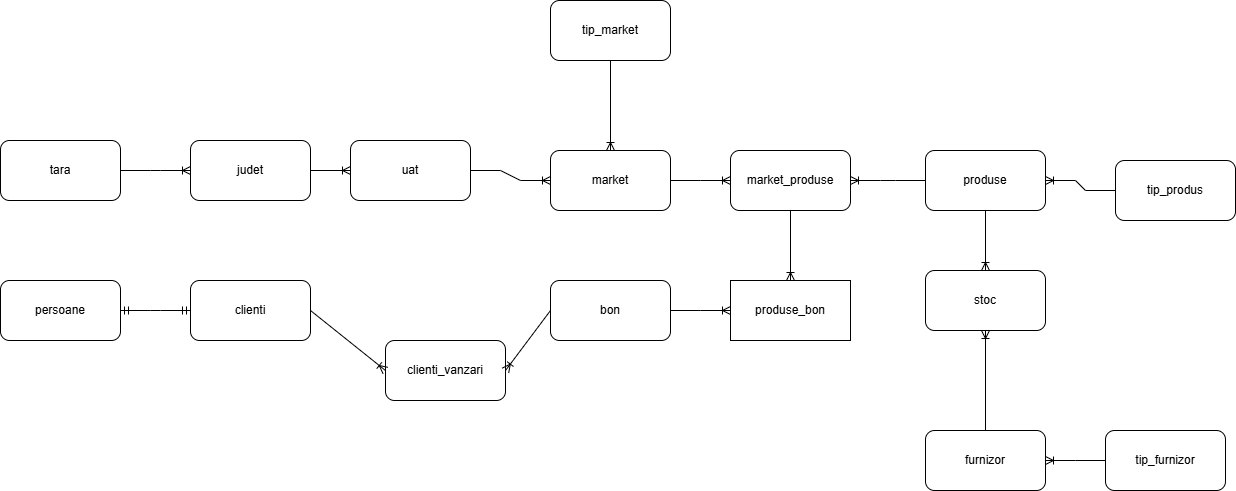

The diagram above was exported from draw.io. Its source (the exported page's mxGraphModel, read from the mxfile embedded in the PNG):
<mxGraphModel dx="1687" dy="2008" grid="1" gridSize="10" guides="1" tooltips="1" connect="1" arrows="1" fold="1" page="1" pageScale="1" pageWidth="850" pageHeight="1100" math="0" shadow="0" extFonts="Permanent Marker^https://fonts.googleapis.com/css?family=Permanent+Marker">
  <root>
    <mxCell id="0" />
    <mxCell id="1" parent="0" />
    <mxCell id="9MebMyxqIFHPS86as1PU-1" value="uat" style="rounded=1;whiteSpace=wrap;html=1;" vertex="1" parent="1">
      <mxGeometry x="390" y="20" width="120" height="60" as="geometry" />
    </mxCell>
    <mxCell id="9MebMyxqIFHPS86as1PU-2" value="tara" style="rounded=1;whiteSpace=wrap;html=1;" vertex="1" parent="1">
      <mxGeometry x="40" y="20" width="120" height="60" as="geometry" />
    </mxCell>
    <mxCell id="9MebMyxqIFHPS86as1PU-3" value="judet" style="rounded=1;whiteSpace=wrap;html=1;" vertex="1" parent="1">
      <mxGeometry x="230" y="20" width="120" height="60" as="geometry" />
    </mxCell>
    <mxCell id="9MebMyxqIFHPS86as1PU-4" value="market" style="rounded=1;whiteSpace=wrap;html=1;" vertex="1" parent="1">
      <mxGeometry x="590" y="30" width="120" height="60" as="geometry" />
    </mxCell>
    <mxCell id="9MebMyxqIFHPS86as1PU-5" value="tip_market" style="rounded=1;whiteSpace=wrap;html=1;" vertex="1" parent="1">
      <mxGeometry x="590" y="-120" width="120" height="60" as="geometry" />
    </mxCell>
    <mxCell id="9MebMyxqIFHPS86as1PU-6" value="bon" style="rounded=1;whiteSpace=wrap;html=1;" vertex="1" parent="1">
      <mxGeometry x="590" y="160" width="120" height="60" as="geometry" />
    </mxCell>
    <mxCell id="9MebMyxqIFHPS86as1PU-7" value="clienti" style="rounded=1;whiteSpace=wrap;html=1;" vertex="1" parent="1">
      <mxGeometry x="230" y="160" width="120" height="60" as="geometry" />
    </mxCell>
    <mxCell id="9MebMyxqIFHPS86as1PU-8" value="persoane" style="rounded=1;whiteSpace=wrap;html=1;" vertex="1" parent="1">
      <mxGeometry x="40" y="160" width="120" height="60" as="geometry" />
    </mxCell>
    <mxCell id="9MebMyxqIFHPS86as1PU-9" value="stoc" style="rounded=1;whiteSpace=wrap;html=1;" vertex="1" parent="1">
      <mxGeometry x="965" y="150" width="120" height="60" as="geometry" />
    </mxCell>
    <mxCell id="9MebMyxqIFHPS86as1PU-10" value="produse" style="rounded=1;whiteSpace=wrap;html=1;" vertex="1" parent="1">
      <mxGeometry x="965" y="30" width="120" height="60" as="geometry" />
    </mxCell>
    <mxCell id="9MebMyxqIFHPS86as1PU-11" value="tip_produs" style="rounded=1;whiteSpace=wrap;html=1;" vertex="1" parent="1">
      <mxGeometry x="1155" y="40" width="120" height="60" as="geometry" />
    </mxCell>
    <mxCell id="9MebMyxqIFHPS86as1PU-12" value="tip_furnizor" style="rounded=1;whiteSpace=wrap;html=1;" vertex="1" parent="1">
      <mxGeometry x="1145" y="310" width="120" height="60" as="geometry" />
    </mxCell>
    <mxCell id="9MebMyxqIFHPS86as1PU-13" value="furnizor" style="rounded=1;whiteSpace=wrap;html=1;" vertex="1" parent="1">
      <mxGeometry x="965" y="310" width="120" height="60" as="geometry" />
    </mxCell>
    <mxCell id="9MebMyxqIFHPS86as1PU-14" value="" style="edgeStyle=entityRelationEdgeStyle;fontSize=12;html=1;endArrow=ERoneToMany;rounded=0;exitX=1;exitY=0.5;exitDx=0;exitDy=0;entryX=0;entryY=0.5;entryDx=0;entryDy=0;" edge="1" parent="1" source="9MebMyxqIFHPS86as1PU-3" target="9MebMyxqIFHPS86as1PU-1">
      <mxGeometry width="100" height="100" relative="1" as="geometry">
        <mxPoint x="520" y="120" as="sourcePoint" />
        <mxPoint x="620" y="20" as="targetPoint" />
      </mxGeometry>
    </mxCell>
    <mxCell id="9MebMyxqIFHPS86as1PU-15" value="" style="edgeStyle=entityRelationEdgeStyle;fontSize=12;html=1;endArrow=ERoneToMany;rounded=0;exitX=1;exitY=0.5;exitDx=0;exitDy=0;entryX=0;entryY=0.5;entryDx=0;entryDy=0;" edge="1" parent="1" source="9MebMyxqIFHPS86as1PU-2" target="9MebMyxqIFHPS86as1PU-3">
      <mxGeometry width="100" height="100" relative="1" as="geometry">
        <mxPoint x="430" y="230" as="sourcePoint" />
        <mxPoint x="530" y="130" as="targetPoint" />
      </mxGeometry>
    </mxCell>
    <mxCell id="9MebMyxqIFHPS86as1PU-19" value="" style="edgeStyle=entityRelationEdgeStyle;fontSize=12;html=1;endArrow=ERoneToMany;rounded=0;exitX=1;exitY=0.5;exitDx=0;exitDy=0;entryX=0;entryY=0.5;entryDx=0;entryDy=0;" edge="1" parent="1" source="9MebMyxqIFHPS86as1PU-1" target="9MebMyxqIFHPS86as1PU-4">
      <mxGeometry width="100" height="100" relative="1" as="geometry">
        <mxPoint x="430" y="230" as="sourcePoint" />
        <mxPoint x="530" y="130" as="targetPoint" />
      </mxGeometry>
    </mxCell>
    <mxCell id="9MebMyxqIFHPS86as1PU-20" value="" style="fontSize=12;html=1;endArrow=ERoneToMany;rounded=0;exitX=0.5;exitY=1;exitDx=0;exitDy=0;entryX=0.5;entryY=0;entryDx=0;entryDy=0;" edge="1" parent="1" source="9MebMyxqIFHPS86as1PU-5" target="9MebMyxqIFHPS86as1PU-4">
      <mxGeometry width="100" height="100" relative="1" as="geometry">
        <mxPoint x="600" y="230" as="sourcePoint" />
        <mxPoint x="700" y="130" as="targetPoint" />
      </mxGeometry>
    </mxCell>
    <mxCell id="9MebMyxqIFHPS86as1PU-21" value="" style="edgeStyle=entityRelationEdgeStyle;fontSize=12;html=1;endArrow=ERmandOne;startArrow=ERmandOne;rounded=0;entryX=0;entryY=0.5;entryDx=0;entryDy=0;exitX=1;exitY=0.5;exitDx=0;exitDy=0;" edge="1" parent="1" source="9MebMyxqIFHPS86as1PU-8" target="9MebMyxqIFHPS86as1PU-7">
      <mxGeometry width="100" height="100" relative="1" as="geometry">
        <mxPoint x="115" y="260" as="sourcePoint" />
        <mxPoint x="215" y="160" as="targetPoint" />
      </mxGeometry>
    </mxCell>
    <mxCell id="9MebMyxqIFHPS86as1PU-28" value="clienti_vanzari" style="rounded=1;whiteSpace=wrap;html=1;" vertex="1" parent="1">
      <mxGeometry x="425" y="220" width="120" height="60" as="geometry" />
    </mxCell>
    <mxCell id="9MebMyxqIFHPS86as1PU-29" value="" style="fontSize=12;html=1;endArrow=ERoneToMany;rounded=0;exitX=0;exitY=0.5;exitDx=0;exitDy=0;entryX=1;entryY=0.5;entryDx=0;entryDy=0;" edge="1" parent="1" source="9MebMyxqIFHPS86as1PU-6" target="9MebMyxqIFHPS86as1PU-28">
      <mxGeometry width="100" height="100" relative="1" as="geometry">
        <mxPoint x="440" y="260" as="sourcePoint" />
        <mxPoint x="540" y="160" as="targetPoint" />
      </mxGeometry>
    </mxCell>
    <mxCell id="9MebMyxqIFHPS86as1PU-30" value="" style="fontSize=12;html=1;endArrow=ERoneToMany;rounded=0;exitX=1;exitY=0.5;exitDx=0;exitDy=0;entryX=0;entryY=0.5;entryDx=0;entryDy=0;" edge="1" parent="1" source="9MebMyxqIFHPS86as1PU-7" target="9MebMyxqIFHPS86as1PU-28">
      <mxGeometry width="100" height="100" relative="1" as="geometry">
        <mxPoint x="440" y="260" as="sourcePoint" />
        <mxPoint x="540" y="160" as="targetPoint" />
      </mxGeometry>
    </mxCell>
    <mxCell id="9MebMyxqIFHPS86as1PU-32" value="" style="edgeStyle=entityRelationEdgeStyle;fontSize=12;html=1;endArrow=ERoneToMany;rounded=0;exitX=0;exitY=0.5;exitDx=0;exitDy=0;entryX=1;entryY=0.5;entryDx=0;entryDy=0;" edge="1" parent="1" source="9MebMyxqIFHPS86as1PU-11" target="9MebMyxqIFHPS86as1PU-10">
      <mxGeometry width="100" height="100" relative="1" as="geometry">
        <mxPoint x="1205" y="170" as="sourcePoint" />
        <mxPoint x="1305" y="70" as="targetPoint" />
      </mxGeometry>
    </mxCell>
    <mxCell id="9MebMyxqIFHPS86as1PU-34" value="" style="edgeStyle=entityRelationEdgeStyle;fontSize=12;html=1;endArrow=ERoneToMany;rounded=0;exitX=0;exitY=0.5;exitDx=0;exitDy=0;entryX=1;entryY=0.5;entryDx=0;entryDy=0;" edge="1" parent="1" source="9MebMyxqIFHPS86as1PU-12" target="9MebMyxqIFHPS86as1PU-13">
      <mxGeometry width="100" height="100" relative="1" as="geometry">
        <mxPoint x="1280" y="250" as="sourcePoint" />
        <mxPoint x="1380" y="150" as="targetPoint" />
      </mxGeometry>
    </mxCell>
    <mxCell id="9MebMyxqIFHPS86as1PU-35" value="" style="fontSize=12;html=1;endArrow=ERoneToMany;rounded=0;exitX=0.5;exitY=1;exitDx=0;exitDy=0;entryX=0.5;entryY=0;entryDx=0;entryDy=0;" edge="1" parent="1" source="9MebMyxqIFHPS86as1PU-10" target="9MebMyxqIFHPS86as1PU-9">
      <mxGeometry width="100" height="100" relative="1" as="geometry">
        <mxPoint x="1205" y="170" as="sourcePoint" />
        <mxPoint x="1305" y="70" as="targetPoint" />
      </mxGeometry>
    </mxCell>
    <mxCell id="9MebMyxqIFHPS86as1PU-36" value="" style="fontSize=12;html=1;endArrow=ERoneToMany;rounded=0;exitX=0.5;exitY=0;exitDx=0;exitDy=0;entryX=0.5;entryY=1;entryDx=0;entryDy=0;" edge="1" parent="1" source="9MebMyxqIFHPS86as1PU-13" target="9MebMyxqIFHPS86as1PU-9">
      <mxGeometry width="100" height="100" relative="1" as="geometry">
        <mxPoint x="1205" y="170" as="sourcePoint" />
        <mxPoint x="1305" y="70" as="targetPoint" />
      </mxGeometry>
    </mxCell>
    <mxCell id="9MebMyxqIFHPS86as1PU-38" value="market_produse" style="rounded=1;whiteSpace=wrap;html=1;" vertex="1" parent="1">
      <mxGeometry x="770" y="30" width="120" height="60" as="geometry" />
    </mxCell>
    <mxCell id="9MebMyxqIFHPS86as1PU-39" value="" style="edgeStyle=entityRelationEdgeStyle;fontSize=12;html=1;endArrow=ERoneToMany;rounded=0;exitX=1;exitY=0.5;exitDx=0;exitDy=0;entryX=0;entryY=0.5;entryDx=0;entryDy=0;" edge="1" parent="1" source="9MebMyxqIFHPS86as1PU-4" target="9MebMyxqIFHPS86as1PU-38">
      <mxGeometry width="100" height="100" relative="1" as="geometry">
        <mxPoint x="620" y="220" as="sourcePoint" />
        <mxPoint x="720" y="120" as="targetPoint" />
      </mxGeometry>
    </mxCell>
    <mxCell id="9MebMyxqIFHPS86as1PU-40" value="" style="edgeStyle=entityRelationEdgeStyle;fontSize=12;html=1;endArrow=ERoneToMany;rounded=0;exitX=0;exitY=0.5;exitDx=0;exitDy=0;entryX=1;entryY=0.5;entryDx=0;entryDy=0;" edge="1" parent="1" source="9MebMyxqIFHPS86as1PU-10" target="9MebMyxqIFHPS86as1PU-38">
      <mxGeometry width="100" height="100" relative="1" as="geometry">
        <mxPoint x="620" y="220" as="sourcePoint" />
        <mxPoint x="920" y="90" as="targetPoint" />
      </mxGeometry>
    </mxCell>
    <mxCell id="9MebMyxqIFHPS86as1PU-42" value="produse_bon" style="rounded=0;whiteSpace=wrap;html=1;" vertex="1" parent="1">
      <mxGeometry x="770" y="160" width="120" height="60" as="geometry" />
    </mxCell>
    <mxCell id="9MebMyxqIFHPS86as1PU-43" value="" style="fontSize=12;html=1;endArrow=ERoneToMany;rounded=0;exitX=0.5;exitY=1;exitDx=0;exitDy=0;entryX=0.5;entryY=0;entryDx=0;entryDy=0;" edge="1" parent="1" source="9MebMyxqIFHPS86as1PU-38" target="9MebMyxqIFHPS86as1PU-42">
      <mxGeometry width="100" height="100" relative="1" as="geometry">
        <mxPoint x="840" y="250" as="sourcePoint" />
        <mxPoint x="940" y="150" as="targetPoint" />
      </mxGeometry>
    </mxCell>
    <mxCell id="9MebMyxqIFHPS86as1PU-48" value="" style="edgeStyle=entityRelationEdgeStyle;fontSize=12;html=1;endArrow=ERoneToMany;rounded=0;exitX=1;exitY=0.5;exitDx=0;exitDy=0;entryX=0;entryY=0.5;entryDx=0;entryDy=0;" edge="1" parent="1" source="9MebMyxqIFHPS86as1PU-6" target="9MebMyxqIFHPS86as1PU-42">
      <mxGeometry width="100" height="100" relative="1" as="geometry">
        <mxPoint x="840" y="250" as="sourcePoint" />
        <mxPoint x="940" y="150" as="targetPoint" />
      </mxGeometry>
    </mxCell>
  </root>
</mxGraphModel>